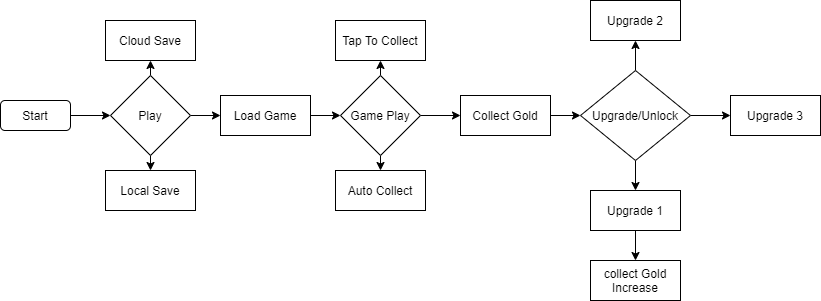

The diagram above was exported from draw.io. Its source (the exported page's mxGraphModel, read from the mxfile embedded in the PNG):
<mxGraphModel dx="1422" dy="1969" grid="1" gridSize="10" guides="1" tooltips="1" connect="1" arrows="1" fold="1" page="1" pageScale="1" pageWidth="827" pageHeight="1169" math="0" shadow="0">
  <root>
    <mxCell id="WIyWlLk6GJQsqaUBKTNV-0" />
    <mxCell id="WIyWlLk6GJQsqaUBKTNV-1" parent="WIyWlLk6GJQsqaUBKTNV-0" />
    <mxCell id="rihS70sIYsFzPuR_ByYP-3" style="edgeStyle=orthogonalEdgeStyle;rounded=0;orthogonalLoop=1;jettySize=auto;html=1;exitX=1;exitY=0.5;exitDx=0;exitDy=0;entryX=0;entryY=0.5;entryDx=0;entryDy=0;" edge="1" parent="WIyWlLk6GJQsqaUBKTNV-1" source="rihS70sIYsFzPuR_ByYP-0" target="rihS70sIYsFzPuR_ByYP-1">
      <mxGeometry relative="1" as="geometry" />
    </mxCell>
    <mxCell id="rihS70sIYsFzPuR_ByYP-0" value="Start" style="rounded=1;whiteSpace=wrap;html=1;" vertex="1" parent="WIyWlLk6GJQsqaUBKTNV-1">
      <mxGeometry x="40" y="90" width="70" height="30" as="geometry" />
    </mxCell>
    <mxCell id="rihS70sIYsFzPuR_ByYP-7" style="edgeStyle=orthogonalEdgeStyle;rounded=0;orthogonalLoop=1;jettySize=auto;html=1;exitX=0.5;exitY=0;exitDx=0;exitDy=0;entryX=0.5;entryY=1;entryDx=0;entryDy=0;" edge="1" parent="WIyWlLk6GJQsqaUBKTNV-1" source="rihS70sIYsFzPuR_ByYP-1" target="rihS70sIYsFzPuR_ByYP-5">
      <mxGeometry relative="1" as="geometry" />
    </mxCell>
    <mxCell id="rihS70sIYsFzPuR_ByYP-9" style="edgeStyle=orthogonalEdgeStyle;rounded=0;orthogonalLoop=1;jettySize=auto;html=1;exitX=0.5;exitY=1;exitDx=0;exitDy=0;entryX=0.5;entryY=0;entryDx=0;entryDy=0;" edge="1" parent="WIyWlLk6GJQsqaUBKTNV-1" source="rihS70sIYsFzPuR_ByYP-1" target="rihS70sIYsFzPuR_ByYP-6">
      <mxGeometry relative="1" as="geometry" />
    </mxCell>
    <mxCell id="rihS70sIYsFzPuR_ByYP-11" style="edgeStyle=orthogonalEdgeStyle;rounded=0;orthogonalLoop=1;jettySize=auto;html=1;exitX=1;exitY=0.5;exitDx=0;exitDy=0;entryX=0;entryY=0.5;entryDx=0;entryDy=0;" edge="1" parent="WIyWlLk6GJQsqaUBKTNV-1" source="rihS70sIYsFzPuR_ByYP-1" target="rihS70sIYsFzPuR_ByYP-10">
      <mxGeometry relative="1" as="geometry" />
    </mxCell>
    <mxCell id="rihS70sIYsFzPuR_ByYP-1" value="Play" style="rhombus;whiteSpace=wrap;html=1;" vertex="1" parent="WIyWlLk6GJQsqaUBKTNV-1">
      <mxGeometry x="150" y="65" width="80" height="80" as="geometry" />
    </mxCell>
    <mxCell id="rihS70sIYsFzPuR_ByYP-5" value="Cloud Save" style="rounded=0;whiteSpace=wrap;html=1;" vertex="1" parent="WIyWlLk6GJQsqaUBKTNV-1">
      <mxGeometry x="145" y="10" width="90" height="40" as="geometry" />
    </mxCell>
    <mxCell id="rihS70sIYsFzPuR_ByYP-6" value="Local Save" style="rounded=0;whiteSpace=wrap;html=1;" vertex="1" parent="WIyWlLk6GJQsqaUBKTNV-1">
      <mxGeometry x="145" y="160" width="90" height="40" as="geometry" />
    </mxCell>
    <mxCell id="rihS70sIYsFzPuR_ByYP-13" style="edgeStyle=orthogonalEdgeStyle;rounded=0;orthogonalLoop=1;jettySize=auto;html=1;exitX=1;exitY=0.5;exitDx=0;exitDy=0;entryX=0;entryY=0.5;entryDx=0;entryDy=0;" edge="1" parent="WIyWlLk6GJQsqaUBKTNV-1" source="rihS70sIYsFzPuR_ByYP-10" target="rihS70sIYsFzPuR_ByYP-12">
      <mxGeometry relative="1" as="geometry" />
    </mxCell>
    <mxCell id="rihS70sIYsFzPuR_ByYP-10" value="Load Game" style="rounded=0;whiteSpace=wrap;html=1;" vertex="1" parent="WIyWlLk6GJQsqaUBKTNV-1">
      <mxGeometry x="260" y="85" width="90" height="40" as="geometry" />
    </mxCell>
    <mxCell id="rihS70sIYsFzPuR_ByYP-17" style="edgeStyle=orthogonalEdgeStyle;rounded=0;orthogonalLoop=1;jettySize=auto;html=1;exitX=0.5;exitY=0;exitDx=0;exitDy=0;entryX=0.5;entryY=1;entryDx=0;entryDy=0;" edge="1" parent="WIyWlLk6GJQsqaUBKTNV-1" source="rihS70sIYsFzPuR_ByYP-12" target="rihS70sIYsFzPuR_ByYP-16">
      <mxGeometry relative="1" as="geometry" />
    </mxCell>
    <mxCell id="rihS70sIYsFzPuR_ByYP-18" style="edgeStyle=orthogonalEdgeStyle;rounded=0;orthogonalLoop=1;jettySize=auto;html=1;exitX=0.5;exitY=1;exitDx=0;exitDy=0;entryX=0.5;entryY=0;entryDx=0;entryDy=0;" edge="1" parent="WIyWlLk6GJQsqaUBKTNV-1" source="rihS70sIYsFzPuR_ByYP-12" target="rihS70sIYsFzPuR_ByYP-15">
      <mxGeometry relative="1" as="geometry" />
    </mxCell>
    <mxCell id="rihS70sIYsFzPuR_ByYP-19" style="edgeStyle=orthogonalEdgeStyle;rounded=0;orthogonalLoop=1;jettySize=auto;html=1;exitX=1;exitY=0.5;exitDx=0;exitDy=0;entryX=0;entryY=0.5;entryDx=0;entryDy=0;" edge="1" parent="WIyWlLk6GJQsqaUBKTNV-1" source="rihS70sIYsFzPuR_ByYP-12" target="rihS70sIYsFzPuR_ByYP-14">
      <mxGeometry relative="1" as="geometry" />
    </mxCell>
    <mxCell id="rihS70sIYsFzPuR_ByYP-12" value="Game Play" style="rhombus;whiteSpace=wrap;html=1;" vertex="1" parent="WIyWlLk6GJQsqaUBKTNV-1">
      <mxGeometry x="380" y="65" width="80" height="80" as="geometry" />
    </mxCell>
    <mxCell id="rihS70sIYsFzPuR_ByYP-21" value="" style="edgeStyle=orthogonalEdgeStyle;rounded=0;orthogonalLoop=1;jettySize=auto;html=1;" edge="1" parent="WIyWlLk6GJQsqaUBKTNV-1" source="rihS70sIYsFzPuR_ByYP-14" target="rihS70sIYsFzPuR_ByYP-20">
      <mxGeometry relative="1" as="geometry" />
    </mxCell>
    <mxCell id="rihS70sIYsFzPuR_ByYP-14" value="Collect Gold" style="rounded=0;whiteSpace=wrap;html=1;" vertex="1" parent="WIyWlLk6GJQsqaUBKTNV-1">
      <mxGeometry x="500" y="85" width="90" height="40" as="geometry" />
    </mxCell>
    <mxCell id="rihS70sIYsFzPuR_ByYP-15" value="Auto Collect&lt;span style=&quot;color: rgba(0 , 0 , 0 , 0) ; font-family: monospace ; font-size: 0px&quot;&gt;%3CmxGraphModel%3E%3Croot%3E%3CmxCell%20id%3D%220%22%2F%3E%3CmxCell%20id%3D%221%22%20parent%3D%220%22%2F%3E%3CmxCell%20id%3D%222%22%20value%3D%22Cloud%20Save%22%20style%3D%22rounded%3D0%3BwhiteSpace%3Dwrap%3Bhtml%3D1%3B%22%20vertex%3D%221%22%20parent%3D%221%22%3E%3CmxGeometry%20x%3D%22145%22%20y%3D%2210%22%20width%3D%2290%22%20height%3D%2240%22%20as%3D%22geometry%22%2F%3E%3C%2FmxCell%3E%3C%2Froot%3E%3C%2FmxGraphModel%3E&lt;/span&gt;" style="rounded=0;whiteSpace=wrap;html=1;" vertex="1" parent="WIyWlLk6GJQsqaUBKTNV-1">
      <mxGeometry x="375" y="160" width="90" height="40" as="geometry" />
    </mxCell>
    <mxCell id="rihS70sIYsFzPuR_ByYP-16" value="Tap To Collect" style="rounded=0;whiteSpace=wrap;html=1;" vertex="1" parent="WIyWlLk6GJQsqaUBKTNV-1">
      <mxGeometry x="375" y="10" width="90" height="40" as="geometry" />
    </mxCell>
    <mxCell id="rihS70sIYsFzPuR_ByYP-23" value="" style="edgeStyle=orthogonalEdgeStyle;rounded=0;orthogonalLoop=1;jettySize=auto;html=1;" edge="1" parent="WIyWlLk6GJQsqaUBKTNV-1" source="rihS70sIYsFzPuR_ByYP-20" target="rihS70sIYsFzPuR_ByYP-22">
      <mxGeometry relative="1" as="geometry" />
    </mxCell>
    <mxCell id="rihS70sIYsFzPuR_ByYP-25" value="" style="edgeStyle=orthogonalEdgeStyle;rounded=0;orthogonalLoop=1;jettySize=auto;html=1;" edge="1" parent="WIyWlLk6GJQsqaUBKTNV-1" source="rihS70sIYsFzPuR_ByYP-20" target="rihS70sIYsFzPuR_ByYP-24">
      <mxGeometry relative="1" as="geometry" />
    </mxCell>
    <mxCell id="rihS70sIYsFzPuR_ByYP-27" value="" style="edgeStyle=orthogonalEdgeStyle;rounded=0;orthogonalLoop=1;jettySize=auto;html=1;" edge="1" parent="WIyWlLk6GJQsqaUBKTNV-1" source="rihS70sIYsFzPuR_ByYP-20" target="rihS70sIYsFzPuR_ByYP-26">
      <mxGeometry relative="1" as="geometry" />
    </mxCell>
    <mxCell id="rihS70sIYsFzPuR_ByYP-20" value="Upgrade/Unlock" style="rhombus;whiteSpace=wrap;html=1;" vertex="1" parent="WIyWlLk6GJQsqaUBKTNV-1">
      <mxGeometry x="620" y="60" width="110" height="90" as="geometry" />
    </mxCell>
    <mxCell id="rihS70sIYsFzPuR_ByYP-29" value="" style="edgeStyle=orthogonalEdgeStyle;rounded=0;orthogonalLoop=1;jettySize=auto;html=1;" edge="1" parent="WIyWlLk6GJQsqaUBKTNV-1" source="rihS70sIYsFzPuR_ByYP-22" target="rihS70sIYsFzPuR_ByYP-28">
      <mxGeometry relative="1" as="geometry" />
    </mxCell>
    <mxCell id="rihS70sIYsFzPuR_ByYP-22" value="Upgrade 1" style="rounded=0;whiteSpace=wrap;html=1;" vertex="1" parent="WIyWlLk6GJQsqaUBKTNV-1">
      <mxGeometry x="630" y="180" width="90" height="40" as="geometry" />
    </mxCell>
    <mxCell id="rihS70sIYsFzPuR_ByYP-24" value="Upgrade 2" style="rounded=0;whiteSpace=wrap;html=1;" vertex="1" parent="WIyWlLk6GJQsqaUBKTNV-1">
      <mxGeometry x="630" y="-10" width="90" height="40" as="geometry" />
    </mxCell>
    <mxCell id="rihS70sIYsFzPuR_ByYP-26" value="Upgrade 3" style="rounded=0;whiteSpace=wrap;html=1;" vertex="1" parent="WIyWlLk6GJQsqaUBKTNV-1">
      <mxGeometry x="770" y="85" width="90" height="40" as="geometry" />
    </mxCell>
    <mxCell id="rihS70sIYsFzPuR_ByYP-28" value="collect Gold Increase" style="rounded=0;whiteSpace=wrap;html=1;" vertex="1" parent="WIyWlLk6GJQsqaUBKTNV-1">
      <mxGeometry x="630" y="250" width="90" height="40" as="geometry" />
    </mxCell>
  </root>
</mxGraphModel>